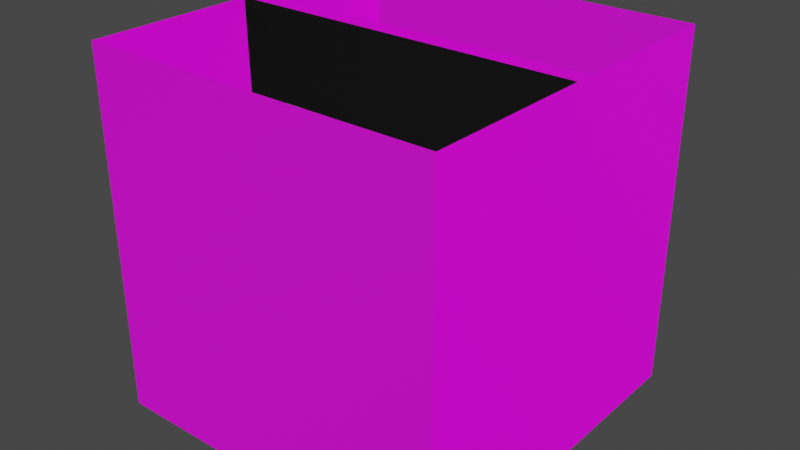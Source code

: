 # Source: parkour_sciany.blend  (saved by Blender 3.3.6; exported with 4.5.12 LTS)
import bpy
from mathutils import Matrix  # noqa: F401  (used for matrix-valued properties, if any)

bpy.ops.wm.read_factory_settings(use_empty=True)
scene = bpy.context.scene
scene.name = 'Scene'

# ---- images (referenced by path relative to the original .blend; pixels are not part of the script)
import os
ASSET_DIR = os.environ.get("B2B_ASSET_DIR", "")  # directory of the original .blend (textures are referenced by path, not embedded)
HERE = os.path.dirname(os.path.abspath(__file__))  # packed textures are extracted next to this script under _unpacked/

def load_image(name, relpath, width, height, colorspace="sRGB"):
    """Load a texture the original file referenced (path relative to the .blend, or extracted next to this script)."""
    p = next((c for c in (os.path.join(HERE, relpath), os.path.join(ASSET_DIR, relpath)) if relpath and os.path.exists(c)), "")
    if p:
        img = bpy.data.images.load(p, check_existing=True)
        img.name = name
    else:  # same state as the original file: an image datablock whose file is absent (Cycles renders it pink)
        img = bpy.data.images.new(name, width, height)
        img.source = "FILE"
        img.filepath = "//" + (relpath or name)
    img.colorspace_settings.name = colorspace
    return img
img_concrete_wall_001_diff_1k_jpg = load_image('concrete_wall_001_diff_1k.jpg', 'concrete_wall_001_diff_1k.jpg', 1024, 1024, 'sRGB')
img_concrete_wall_001_nor_gl_1k_jpg = load_image('concrete_wall_001_nor_gl_1k.jpg', 'concrete_wall_001_nor_gl_1k.jpg', 1024, 1024, 'sRGB')
img_concrete_wall_001_rough_1k_jpg = load_image('concrete_wall_001_rough_1k.jpg', 'concrete_wall_001_rough_1k.jpg', 1024, 1024, 'sRGB')

# ---- materials (node trees are filled in below, after node groups)
mat_parkoursciany = bpy.data.materials.new('parkoursciany')
mat_parkoursciany.alpha_threshold = 0.0
mat_parkoursciany.use_transparent_shadow = False
mat_parkoursciany.roughness = 0.5
mat_parkoursciany.line_color = (0.0, 0.0, 0.0, 1.0)

# ---- material node trees
mat_parkoursciany.use_nodes = True; mat_parkoursciany.node_tree.nodes.clear()
_N = mat_parkoursciany.node_tree.nodes; _L = mat_parkoursciany.node_tree.links
n0 = _N.new('ShaderNodeOutputMaterial'); n0.name = 'Material Output'; n0.location = (300, 300)
n1 = _N.new('ShaderNodeBsdfPrincipled'); n1.name = 'Principled BSDF'; n1.location = (10, 300)
n1.distribution = 'GGX'
n1.subsurface_method = 'RANDOM_WALK_SKIN'
n1.inputs[3].default_value = 1.45
n1.inputs[27].default_value = (0.0, 0.0, 0.0, 1.0)
n1.inputs[28].default_value = 1.0
n2 = _N.new('ShaderNodeTexImage'); n2.name = 'Image Texture.002'; n2.location = (-792, 410)
n2.image = img_concrete_wall_001_diff_1k_jpg
n3 = _N.new('ShaderNodeTexImage'); n3.name = 'Image Texture.001'; n3.location = (-610, -183)
n3.image = img_concrete_wall_001_nor_gl_1k_jpg
n4 = _N.new('ShaderNodeTexImage'); n4.name = 'Image Texture'; n4.location = (-458, 170)
n4.image = img_concrete_wall_001_rough_1k_jpg
_L.new(n1.outputs[0], n0.inputs[0])
_L.new(n2.outputs[0], n1.inputs[0])
_L.new(n4.outputs[0], n1.inputs[2])
_L.new(n3.outputs[0], n1.inputs[5])
n0.is_active_output = True

# ---- world
world_world = bpy.data.worlds.new('World'); scene.world = world_world
world_world.use_nodes = True; world_world.node_tree.nodes.clear()
_N = world_world.node_tree.nodes; _L = world_world.node_tree.links
n0 = _N.new('ShaderNodeOutputWorld'); n0.name = 'World Output'; n0.location = (300, 300)
n1 = _N.new('ShaderNodeBackground'); n1.name = 'Background'; n1.location = (10, 300)
n1.inputs[0].default_value = (0.05088, 0.05088, 0.05088, 1.0)
_L.new(n1.outputs[0], n0.inputs[0])
n0.is_active_output = True
world_world.color = (0.05088, 0.05088, 0.05088)
world_world.use_sun_shadow = False
world_world.sun_shadow_jitter_overblur = 0.0

# ---- meshes
me_cube = bpy.data.meshes.new('Cube')
me_cube.from_pydata([(80.0, 80.0, 1.0), (80.0, 80.0, -1.0), (80.0, -80.0, 1.0), (80.0, -80.0, -1.0), (-80.0, 80.0, 1.0), (-80.0, 80.0, -1.0), (-80.0, -80.0, 1.0), (-80.0, -80.0, -1.0), (80.0, -80.0, 161.0), (-80.0, -80.0, 161.0), (80.0, 80.0, 161.0), (-80.0, 80.0, 161.0), (-80.0, 4.24, -1.0), (-80.0, -4.24, -1.0), (80.0, 4.24, 1.0), (80.0, -4.24, 1.0), (-80.0, -4.24, 1.0), (-80.0, 4.24, 1.0), (80.0, -4.24, -1.0), (80.0, 4.24, -1.0), (80.0, 4.24, 161.0), (80.0, -4.24, 161.0), (-80.0, -4.24, 161.0), (-80.0, 4.24, 161.0), (76.98, -76.98, 0.5658), (-76.98, -76.98, 0.5658), (76.98, -4.079, 0.5658), (-76.98, 4.079, 0.5658), (-76.98, 76.98, 0.5658), (76.98, 76.98, 0.5658), (76.98, 4.079, 0.5658), (-76.98, -4.079, 0.5658), (4.301, 4.24, -1.0), (30.55, 4.24, -1.0), (30.55, -4.24, -1.0), (4.301, -4.24, -1.0), (4.301, 4.079, 0.5658), (4.301, 4.116, 37.4), (30.55, 4.116, 37.4), (30.55, 4.079, 0.5658), (4.301, -4.116, 37.4), (4.301, -4.079, 0.5658), (30.55, -4.116, 37.4), (30.55, -4.079, 0.5658), (-57.44, 4.176, 97.16), (-57.44, 4.198, 119.8), (-34.83, 4.198, 119.8), (-34.83, 4.176, 97.16), (-34.83, -4.198, 119.8), (-57.44, -4.176, 97.16), (-57.44, -4.198, 119.8), (-34.83, -4.176, 97.16)], [], [(0, 4, 11, 10), (3, 2, 6, 7), (12, 17, 4, 5), (18, 15, 2, 3), (5, 4, 0, 1), (6, 2, 8, 9), (16, 6, 9, 22), (14, 0, 10, 20), (2, 15, 21, 8), (15, 14, 20, 21), (4, 17, 23, 11), (17, 16, 22, 23), (20, 23, 22, 21), (1, 0, 14, 19), (19, 14, 15, 18), (33, 19, 18, 34), (13, 12, 32, 35), (7, 6, 16, 13), (13, 16, 17, 12), (10, 11, 28, 29), (22, 9, 25, 31), (8, 21, 26, 24), (23, 45, 44, 27), (23, 20, 30, 39, 38, 37, 36, 27, 44, 47, 46, 45), (20, 10, 29, 30), (11, 23, 27, 28), (9, 8, 24, 25), (42, 43, 26, 21, 22, 50, 48, 51, 40), (22, 31, 41, 40, 51, 49, 50), (41, 35, 32, 36, 37, 40), (43, 42, 38, 39, 33, 34), (37, 38, 42, 40), (49, 44, 45, 50), (48, 46, 47, 51), (51, 47, 44, 49), (45, 46, 48, 50)])
me_cube.polygons.foreach_set('material_index', [0, 0, 0, 0, 0, 0, 0, 0, 0, 0, 0, 0, 0, 0, 0, 0, 0, 0, 0, 0, 0, 0, 0, 0, 0, 0, 0, 0, 0, 1, 1, 1, 1, 1, 1, 1])
_uv = me_cube.uv_layers.new(name='UVMap')
_uv.uv.foreach_set('vector', [-24.5, -21.18, -10.11, -21.18, -10.11, -6.785, -24.5, -6.785, 4.29, -21.36, 4.29, -21.18, -10.11, -21.18, -10.11, -21.36, -17.68, -6.785, -17.68, -6.605, -24.5, -6.605, -24.5, -6.785, -3.289, -6.785, -3.289, -6.605, -10.11, -6.605, -10.11, -6.785, -10.11, -21.36, -10.11, -21.18, -24.5, -21.18, -24.5, -21.36, -10.11, -21.18, 4.29, -21.18, 4.29, -6.785, -10.11, -6.785, -16.92, -6.605, -10.11, -6.605, -10.11, 7.79, -16.92, 7.79, -2.527, -6.605, 4.29, -6.605, 4.29, 7.79, -2.527, 7.79, -10.11, -6.605, -3.289, -6.605, -3.289, 7.79, -10.11, 7.79, -3.289, -6.605, -2.527, -6.605, -2.527, 7.79, -3.289, 7.79, -24.5, -6.605, -17.68, -6.605, -17.68, 7.79, -24.5, 7.79, -17.68, -6.605, -16.92, -6.605, -16.92, 7.79, -17.68, 7.79, 4.289, 7.789, 4.289, 22.18, 3.527, 22.18, 3.527, 7.789, 4.29, -6.785, 4.29, -6.605, -2.527, -6.605, -2.527, -6.785, -2.527, -6.785, -2.527, -6.605, -3.289, -6.605, -3.289, -6.785, 19.45, 17.47, 19.45, 21.92, 18.68, 21.92, 18.68, 17.47, 18.68, 7.524, 19.45, 7.524, 19.45, 15.11, 18.68, 15.11, -10.11, -6.785, -10.11, -6.605, -16.92, -6.605, -16.92, -6.785, -16.92, -6.785, -16.92, -6.605, -17.68, -6.605, -17.68, -6.785, 18.68, -6.925, 4.29, -6.925, 4.562, -21.36, 18.41, -21.36, -3.289, 22.22, -10.11, 22.23, -9.848, 7.796, -3.289, 7.79, -3.29, 7.789, 3.527, 7.796, 3.527, 22.23, -3.032, 22.22, 18.68, 21.94, 16.65, 18.23, 16.65, 16.2, 18.41, 7.51, 18.68, 21.94, 4.29, 21.94, 4.562, 7.51, 8.738, 7.51, 8.738, 10.82, 11.1, 10.82, 11.1, 7.51, 18.41, 7.51, 16.65, 16.2, 14.62, 16.2, 14.62, 18.23, 16.65, 18.23, 25.5, -6.925, 18.68, -6.918, 18.94, -21.35, 25.5, -21.36, 18.68, -6.918, 25.5, -6.911, 25.5, 7.524, 18.94, 7.517, 18.68, 7.51, 4.29, 7.51, 4.562, -6.925, 18.41, -6.925, -14.55, 11.1, -14.55, 7.79, -10.38, 7.79, -10.11, 22.22, -24.5, 22.22, -22.47, 18.51, -20.44, 18.51, -20.44, 16.48, -16.92, 11.1, -24.5, 22.22, -24.23, 7.79, -16.92, 7.79, -16.92, 11.1, -20.44, 16.48, -22.47, 16.48, -22.47, 18.51, 0.5166, 0.04619, 0.512, 0.04467, 0.512, 0.1254, 0.5166, 0.1239, 0.625, 0.1242, 0.625, 0.04584, 0.5166, 0.7038, 0.625, 0.7042, 0.625, 0.6258, 0.5166, 0.6261, 0.512, 0.6246, 0.512, 0.7053, 0.875, 0.6258, 0.625, 0.6258, 0.625, 0.7042, 0.875, 0.7042, 0.375, 0.03241, 0.375, 0.1248, 0.625, 0.125, 0.625, 0.03216, 0.625, 0.7178, 0.625, 0.625, 0.375, 0.6252, 0.375, 0.7176, 0.375, 0.7176, 0.375, 0.6252, 0.125, 0.6252, 0.125, 0.7176, 0.875, 0.625, 0.625, 0.625, 0.625, 0.7178, 0.875, 0.7178])
me_cube.materials.append(mat_parkoursciany)
me_cube.materials.append(None)
me_cube.use_mirror_vertex_groups = False
me_cube.update()

# ---- objects
ob_cube_col = bpy.data.objects.new('Cube-col', me_cube)

# ---- transforms, parenting, visibility, modifiers, constraints
ob_cube_col.location = (0.0, 0.0, 0.0)
ob_cube_col.lock_rotations_4d = False
ob_cube_col.empty_display_type = 'ARROWS'
ob_cube_col.lineart.crease_threshold = 0.0

# ---- collection membership
scene.collection.objects.link(ob_cube_col)

# ---- scene / render settings (as saved in the file)
scene.frame_start = 1; scene.frame_end = 250; scene.frame_set(0)
scene.render.engine = 'BLENDER_EEVEE_NEXT'
scene.cycles.sampling_pattern = 'TABULATED_SOBOL'
scene.cycles.use_light_tree = False
scene.view_settings.view_transform = 'Filmic'
bpy.context.view_layer.update()

# ---- added for rendering (the .blend has no active camera and no usable light): camera, sun
cam_auto = bpy.data.cameras.new('AutoCamera')
cam_auto.lens = 50.0
cam_auto.sensor_width = 36.0
cam_auto.clip_end = 4518.73
ob_auto_camera = bpy.data.objects.new('AutoCamera', cam_auto)
scene.collection.objects.link(ob_auto_camera)
ob_auto_camera.location = (257.479, -308.974, 285.983)
ob_auto_camera.rotation_euler = (1.09748, -7.21219e-08, 0.694738)
scene.camera = ob_auto_camera
light_auto_sun = bpy.data.lights.new('AutoSun', 'SUN')
light_auto_sun.energy = 3.0
light_auto_sun.angle = 0.0523599
ob_auto_sun = bpy.data.objects.new('AutoSun', light_auto_sun)
scene.collection.objects.link(ob_auto_sun)
ob_auto_sun.rotation_euler = (0.872665, 0.174533, 0.523599)
bpy.context.view_layer.update()
